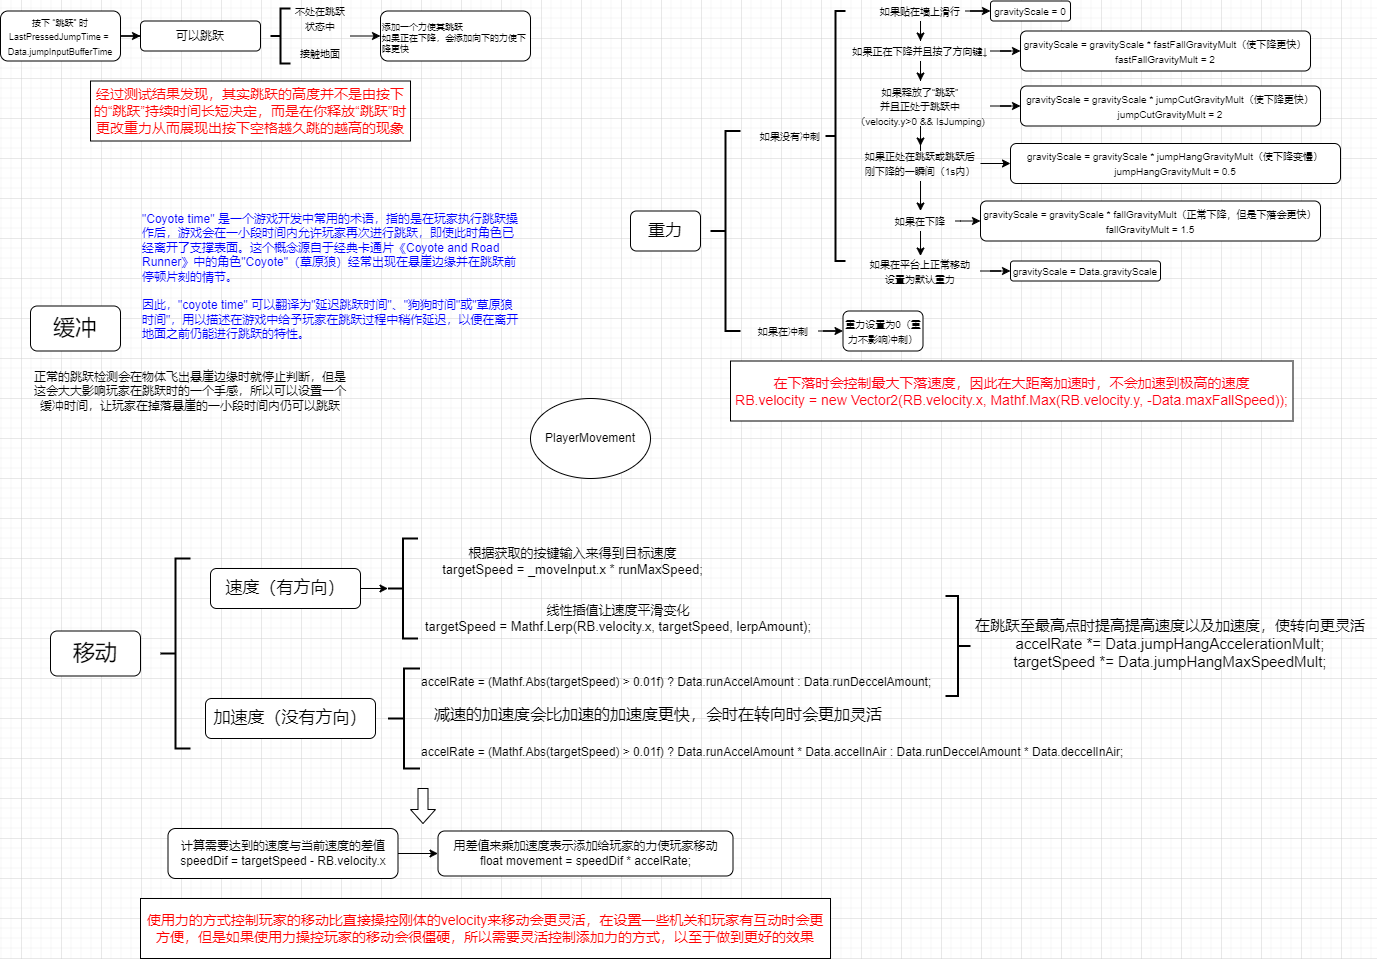

The diagram above was exported from draw.io. Its source (the exported page's mxGraphModel, read from the mxfile embedded in the PNG):
<mxGraphModel dx="1793" dy="2845" grid="1" gridSize="10" guides="1" tooltips="1" connect="1" arrows="1" fold="1" page="1" pageScale="1" pageWidth="1800" pageHeight="1800" math="0" shadow="0">
  <root>
    <mxCell id="0" />
    <mxCell id="1" parent="0" />
    <mxCell id="EYlVY_JouzwVkIWxApis-1" value="PlayerMovement" style="ellipse;whiteSpace=wrap;html=1;" parent="1" vertex="1">
      <mxGeometry x="1750" y="-40" width="120" height="80" as="geometry" />
    </mxCell>
    <mxCell id="zCzsBqM02ZfoCLKbF_8U-13" style="edgeStyle=orthogonalEdgeStyle;rounded=0;orthogonalLoop=1;jettySize=auto;html=1;entryX=0;entryY=0.5;entryDx=0;entryDy=0;" parent="1" source="EYlVY_JouzwVkIWxApis-2" target="zCzsBqM02ZfoCLKbF_8U-12" edge="1">
      <mxGeometry relative="1" as="geometry" />
    </mxCell>
    <mxCell id="EYlVY_JouzwVkIWxApis-2" value="&lt;font style=&quot;font-size: 9px;&quot;&gt;按下 “跳跃” 时&lt;br&gt;LastPressedJumpTime =&amp;nbsp; Data.jumpInputBufferTime&lt;/font&gt;" style="rounded=1;whiteSpace=wrap;html=1;" parent="1" vertex="1">
      <mxGeometry x="1220" y="-427.5" width="120" height="50" as="geometry" />
    </mxCell>
    <mxCell id="EYlVY_JouzwVkIWxApis-6" value="&lt;font style=&quot;font-size: 9px;&quot;&gt;添加一个力使其跳跃&lt;br&gt;&lt;div style=&quot;&quot;&gt;&lt;span style=&quot;background-color: initial;&quot;&gt;如果正在下降，会添加向下的力使下降更快&lt;/span&gt;&lt;/div&gt;&lt;/font&gt;" style="rounded=1;whiteSpace=wrap;html=1;align=left;" parent="1" vertex="1">
      <mxGeometry x="1600" y="-427.5" width="150" height="50" as="geometry" />
    </mxCell>
    <mxCell id="zCzsBqM02ZfoCLKbF_8U-28" style="edgeStyle=orthogonalEdgeStyle;rounded=0;orthogonalLoop=1;jettySize=auto;html=1;entryX=0;entryY=0.5;entryDx=0;entryDy=0;" parent="1" target="EYlVY_JouzwVkIWxApis-6" edge="1">
      <mxGeometry relative="1" as="geometry">
        <mxPoint x="1570" y="-402.5" as="sourcePoint" />
      </mxGeometry>
    </mxCell>
    <mxCell id="zCzsBqM02ZfoCLKbF_8U-5" value="" style="strokeWidth=2;html=1;shape=mxgraph.flowchart.annotation_2;align=left;labelPosition=right;pointerEvents=1;" parent="1" vertex="1">
      <mxGeometry x="1490" y="-430" width="20" height="55" as="geometry" />
    </mxCell>
    <mxCell id="zCzsBqM02ZfoCLKbF_8U-7" value="&lt;font style=&quot;font-size: 10px;&quot;&gt;不处在跳跃状态中&lt;/font&gt;" style="text;html=1;strokeColor=none;fillColor=none;align=center;verticalAlign=middle;whiteSpace=wrap;rounded=0;" parent="1" vertex="1">
      <mxGeometry x="1510" y="-430" width="60" height="20" as="geometry" />
    </mxCell>
    <mxCell id="zCzsBqM02ZfoCLKbF_8U-8" value="&lt;font style=&quot;font-size: 10px;&quot;&gt;接触地面&lt;/font&gt;" style="text;html=1;strokeColor=none;fillColor=none;align=center;verticalAlign=middle;whiteSpace=wrap;rounded=0;" parent="1" vertex="1">
      <mxGeometry x="1510" y="-395" width="60" height="20" as="geometry" />
    </mxCell>
    <mxCell id="zCzsBqM02ZfoCLKbF_8U-12" value="可以跳跃" style="rounded=1;whiteSpace=wrap;html=1;" parent="1" vertex="1">
      <mxGeometry x="1360" y="-417.5" width="120" height="30" as="geometry" />
    </mxCell>
    <mxCell id="zCzsBqM02ZfoCLKbF_8U-16" value="&lt;font style=&quot;font-size: 14px;&quot; color=&quot;#ff0808&quot;&gt;经过测试结果发现，其实跳跃的高度并不是由按下的“跳跃”持续时间长短决定，而是在你释放“跳跃”时更改重力从而展现出按下空格越久跳的越高的现象&lt;/font&gt;" style="rounded=0;whiteSpace=wrap;html=1;" parent="1" vertex="1">
      <mxGeometry x="1310" y="-357.5" width="320" height="60" as="geometry" />
    </mxCell>
    <mxCell id="zCzsBqM02ZfoCLKbF_8U-21" value="&lt;font style=&quot;font-size: 17px;&quot;&gt;重力&lt;/font&gt;" style="rounded=1;whiteSpace=wrap;html=1;" parent="1" vertex="1">
      <mxGeometry x="1850" y="-227.5" width="70" height="40" as="geometry" />
    </mxCell>
    <mxCell id="zCzsBqM02ZfoCLKbF_8U-22" value="" style="strokeWidth=2;html=1;shape=mxgraph.flowchart.annotation_2;align=left;labelPosition=right;pointerEvents=1;" parent="1" vertex="1">
      <mxGeometry x="1930" y="-307.5" width="30" height="200" as="geometry" />
    </mxCell>
    <mxCell id="zCzsBqM02ZfoCLKbF_8U-23" value="&lt;font style=&quot;font-size: 10px;&quot;&gt;如果没有冲刺&lt;/font&gt;" style="text;html=1;strokeColor=none;fillColor=none;align=center;verticalAlign=middle;whiteSpace=wrap;rounded=0;" parent="1" vertex="1">
      <mxGeometry x="1975" y="-312.5" width="70" height="20" as="geometry" />
    </mxCell>
    <mxCell id="zCzsBqM02ZfoCLKbF_8U-27" style="edgeStyle=orthogonalEdgeStyle;rounded=0;orthogonalLoop=1;jettySize=auto;html=1;" parent="1" source="zCzsBqM02ZfoCLKbF_8U-24" target="zCzsBqM02ZfoCLKbF_8U-25" edge="1">
      <mxGeometry relative="1" as="geometry" />
    </mxCell>
    <mxCell id="zCzsBqM02ZfoCLKbF_8U-24" value="&lt;font style=&quot;font-size: 10px;&quot;&gt;如果在冲刺&lt;/font&gt;" style="text;html=1;strokeColor=none;fillColor=none;align=center;verticalAlign=middle;whiteSpace=wrap;rounded=0;" parent="1" vertex="1">
      <mxGeometry x="1967.5" y="-117.5" width="70" height="20" as="geometry" />
    </mxCell>
    <mxCell id="zCzsBqM02ZfoCLKbF_8U-25" value="&lt;font style=&quot;font-size: 10px;&quot;&gt;重力设置为0（重力不影响冲刺）&lt;/font&gt;" style="rounded=1;whiteSpace=wrap;html=1;" parent="1" vertex="1">
      <mxGeometry x="2062.5" y="-127.5" width="80" height="40" as="geometry" />
    </mxCell>
    <mxCell id="zCzsBqM02ZfoCLKbF_8U-29" value="" style="strokeWidth=2;html=1;shape=mxgraph.flowchart.annotation_2;align=left;labelPosition=right;pointerEvents=1;" parent="1" vertex="1">
      <mxGeometry x="2045" y="-427.5" width="20" height="250" as="geometry" />
    </mxCell>
    <mxCell id="zCzsBqM02ZfoCLKbF_8U-38" style="edgeStyle=orthogonalEdgeStyle;rounded=0;orthogonalLoop=1;jettySize=auto;html=1;" parent="1" source="zCzsBqM02ZfoCLKbF_8U-33" target="zCzsBqM02ZfoCLKbF_8U-35" edge="1">
      <mxGeometry relative="1" as="geometry" />
    </mxCell>
    <mxCell id="zCzsBqM02ZfoCLKbF_8U-61" style="edgeStyle=orthogonalEdgeStyle;rounded=0;orthogonalLoop=1;jettySize=auto;html=1;entryX=0.5;entryY=0;entryDx=0;entryDy=0;" parent="1" source="zCzsBqM02ZfoCLKbF_8U-33" target="zCzsBqM02ZfoCLKbF_8U-39" edge="1">
      <mxGeometry relative="1" as="geometry" />
    </mxCell>
    <mxCell id="zCzsBqM02ZfoCLKbF_8U-33" value="&lt;font style=&quot;font-size: 10px;&quot;&gt;如果贴在墙上滑行&lt;/font&gt;" style="text;html=1;strokeColor=none;fillColor=none;align=center;verticalAlign=middle;whiteSpace=wrap;rounded=0;" parent="1" vertex="1">
      <mxGeometry x="2095" y="-437.5" width="90" height="20" as="geometry" />
    </mxCell>
    <mxCell id="zCzsBqM02ZfoCLKbF_8U-35" value="&lt;font style=&quot;font-size: 10px;&quot;&gt;gravityScale = 0&lt;/font&gt;" style="rounded=1;whiteSpace=wrap;html=1;" parent="1" vertex="1">
      <mxGeometry x="2210" y="-437.5" width="80" height="20" as="geometry" />
    </mxCell>
    <mxCell id="zCzsBqM02ZfoCLKbF_8U-41" style="edgeStyle=orthogonalEdgeStyle;rounded=0;orthogonalLoop=1;jettySize=auto;html=1;entryX=0;entryY=0.5;entryDx=0;entryDy=0;" parent="1" source="zCzsBqM02ZfoCLKbF_8U-39" target="zCzsBqM02ZfoCLKbF_8U-40" edge="1">
      <mxGeometry relative="1" as="geometry" />
    </mxCell>
    <mxCell id="zCzsBqM02ZfoCLKbF_8U-48" style="edgeStyle=orthogonalEdgeStyle;rounded=0;orthogonalLoop=1;jettySize=auto;html=1;" parent="1" source="zCzsBqM02ZfoCLKbF_8U-39" target="zCzsBqM02ZfoCLKbF_8U-43" edge="1">
      <mxGeometry relative="1" as="geometry" />
    </mxCell>
    <mxCell id="zCzsBqM02ZfoCLKbF_8U-39" value="&lt;span style=&quot;font-size: 10px;&quot;&gt;如果正在下降并且按了方向键↓&lt;/span&gt;" style="text;html=1;strokeColor=none;fillColor=none;align=center;verticalAlign=middle;whiteSpace=wrap;rounded=0;" parent="1" vertex="1">
      <mxGeometry x="2070" y="-397.5" width="140" height="20" as="geometry" />
    </mxCell>
    <mxCell id="zCzsBqM02ZfoCLKbF_8U-40" value="&lt;font style=&quot;font-size: 10px;&quot;&gt;gravityScale = gravityScale * fastFallGravityMult（使下降更快）&lt;br&gt;fastFallGravityMult = 2&lt;br&gt;&lt;/font&gt;" style="rounded=1;whiteSpace=wrap;html=1;" parent="1" vertex="1">
      <mxGeometry x="2240" y="-407.5" width="290" height="40" as="geometry" />
    </mxCell>
    <mxCell id="zCzsBqM02ZfoCLKbF_8U-47" style="edgeStyle=orthogonalEdgeStyle;rounded=0;orthogonalLoop=1;jettySize=auto;html=1;entryX=0;entryY=0.5;entryDx=0;entryDy=0;" parent="1" source="zCzsBqM02ZfoCLKbF_8U-43" target="zCzsBqM02ZfoCLKbF_8U-46" edge="1">
      <mxGeometry relative="1" as="geometry" />
    </mxCell>
    <mxCell id="zCzsBqM02ZfoCLKbF_8U-63" style="edgeStyle=orthogonalEdgeStyle;rounded=0;orthogonalLoop=1;jettySize=auto;html=1;exitX=0.5;exitY=1;exitDx=0;exitDy=0;" parent="1" source="zCzsBqM02ZfoCLKbF_8U-43" target="zCzsBqM02ZfoCLKbF_8U-53" edge="1">
      <mxGeometry relative="1" as="geometry" />
    </mxCell>
    <mxCell id="zCzsBqM02ZfoCLKbF_8U-43" value="&lt;span style=&quot;font-size: 10px;&quot;&gt;如果释放了“跳跃”&lt;br&gt;并且正处于跳跃中&lt;br&gt;（velocity.y&amp;gt;0 &amp;amp;&amp;amp; IsJumping)&lt;br&gt;&lt;/span&gt;" style="text;html=1;strokeColor=none;fillColor=none;align=center;verticalAlign=middle;whiteSpace=wrap;rounded=0;" parent="1" vertex="1">
      <mxGeometry x="2070" y="-357.5" width="140" height="50" as="geometry" />
    </mxCell>
    <mxCell id="zCzsBqM02ZfoCLKbF_8U-46" value="&lt;font style=&quot;font-size: 10px;&quot;&gt;gravityScale = gravityScale * jumpCutGravityMult（使下降更快）&lt;br&gt;jumpCutGravityMult = 2&lt;br&gt;&lt;/font&gt;" style="rounded=1;whiteSpace=wrap;html=1;" parent="1" vertex="1">
      <mxGeometry x="2240" y="-352.5" width="300" height="40" as="geometry" />
    </mxCell>
    <mxCell id="zCzsBqM02ZfoCLKbF_8U-49" value="&lt;font style=&quot;font-size: 14px;&quot; color=&quot;#ff0011&quot;&gt;在下落时会控制最大下落速度，因此在大距离加速时，不会加速到极高的速度&lt;br&gt;RB.velocity = new Vector2(RB.velocity.x, Mathf.Max(RB.velocity.y, -Data.maxFallSpeed));&lt;/font&gt;" style="rounded=0;whiteSpace=wrap;html=1;" parent="1" vertex="1">
      <mxGeometry x="1950" y="-77.5" width="562.5" height="60" as="geometry" />
    </mxCell>
    <mxCell id="zCzsBqM02ZfoCLKbF_8U-52" style="edgeStyle=orthogonalEdgeStyle;rounded=0;orthogonalLoop=1;jettySize=auto;html=1;entryX=0;entryY=0.5;entryDx=0;entryDy=0;" parent="1" source="zCzsBqM02ZfoCLKbF_8U-50" target="zCzsBqM02ZfoCLKbF_8U-51" edge="1">
      <mxGeometry relative="1" as="geometry" />
    </mxCell>
    <mxCell id="zCzsBqM02ZfoCLKbF_8U-50" value="&lt;span style=&quot;font-size: 10px;&quot;&gt;如果在平台上正常移动&lt;br&gt;设置为默认重力&lt;br&gt;&lt;/span&gt;" style="text;html=1;strokeColor=none;fillColor=none;align=center;verticalAlign=middle;whiteSpace=wrap;rounded=0;" parent="1" vertex="1">
      <mxGeometry x="2080" y="-182.5" width="120" height="30" as="geometry" />
    </mxCell>
    <mxCell id="zCzsBqM02ZfoCLKbF_8U-51" value="&lt;font style=&quot;font-size: 10px;&quot;&gt;gravityScale = Data.gravityScale&lt;/font&gt;" style="rounded=1;whiteSpace=wrap;html=1;" parent="1" vertex="1">
      <mxGeometry x="2230" y="-177.5" width="150" height="20" as="geometry" />
    </mxCell>
    <mxCell id="zCzsBqM02ZfoCLKbF_8U-59" style="edgeStyle=orthogonalEdgeStyle;rounded=0;orthogonalLoop=1;jettySize=auto;html=1;entryX=0;entryY=0.5;entryDx=0;entryDy=0;" parent="1" source="zCzsBqM02ZfoCLKbF_8U-53" target="zCzsBqM02ZfoCLKbF_8U-58" edge="1">
      <mxGeometry relative="1" as="geometry" />
    </mxCell>
    <mxCell id="zCzsBqM02ZfoCLKbF_8U-62" style="edgeStyle=orthogonalEdgeStyle;rounded=0;orthogonalLoop=1;jettySize=auto;html=1;exitX=0.5;exitY=1;exitDx=0;exitDy=0;" parent="1" source="zCzsBqM02ZfoCLKbF_8U-53" target="zCzsBqM02ZfoCLKbF_8U-60" edge="1">
      <mxGeometry relative="1" as="geometry" />
    </mxCell>
    <mxCell id="zCzsBqM02ZfoCLKbF_8U-53" value="&lt;font style=&quot;font-size: 10px;&quot;&gt;如果正处在跳跃或跳跃后刚下降的一瞬间（1s内）&lt;br&gt;&lt;/font&gt;" style="text;html=1;strokeColor=none;fillColor=none;align=center;verticalAlign=middle;whiteSpace=wrap;rounded=0;" parent="1" vertex="1">
      <mxGeometry x="2080" y="-292.5" width="120" height="35" as="geometry" />
    </mxCell>
    <mxCell id="zCzsBqM02ZfoCLKbF_8U-58" value="&lt;font style=&quot;font-size: 10px;&quot;&gt;gravityScale = gravityScale * jumpHangGravityMult（使下降变慢）&lt;br&gt;jumpHangGravityMult = 0.5&lt;br&gt;&lt;/font&gt;" style="rounded=1;whiteSpace=wrap;html=1;" parent="1" vertex="1">
      <mxGeometry x="2230" y="-295" width="330" height="40" as="geometry" />
    </mxCell>
    <mxCell id="zCzsBqM02ZfoCLKbF_8U-65" style="edgeStyle=orthogonalEdgeStyle;rounded=0;orthogonalLoop=1;jettySize=auto;html=1;entryX=0.5;entryY=0;entryDx=0;entryDy=0;" parent="1" source="zCzsBqM02ZfoCLKbF_8U-60" target="zCzsBqM02ZfoCLKbF_8U-50" edge="1">
      <mxGeometry relative="1" as="geometry" />
    </mxCell>
    <mxCell id="zCzsBqM02ZfoCLKbF_8U-66" style="edgeStyle=orthogonalEdgeStyle;rounded=0;orthogonalLoop=1;jettySize=auto;html=1;entryX=0;entryY=0.5;entryDx=0;entryDy=0;" parent="1" source="zCzsBqM02ZfoCLKbF_8U-60" target="zCzsBqM02ZfoCLKbF_8U-64" edge="1">
      <mxGeometry relative="1" as="geometry">
        <Array as="points">
          <mxPoint x="2180" y="-217.5" />
          <mxPoint x="2180" y="-217.5" />
        </Array>
      </mxGeometry>
    </mxCell>
    <mxCell id="zCzsBqM02ZfoCLKbF_8U-60" value="&lt;font style=&quot;font-size: 10px;&quot;&gt;如果在下降&lt;br&gt;&lt;/font&gt;" style="text;html=1;strokeColor=none;fillColor=none;align=center;verticalAlign=middle;whiteSpace=wrap;rounded=0;" parent="1" vertex="1">
      <mxGeometry x="2105" y="-227.5" width="70" height="20" as="geometry" />
    </mxCell>
    <mxCell id="zCzsBqM02ZfoCLKbF_8U-64" value="&lt;font style=&quot;font-size: 10px;&quot;&gt;gravityScale = gravityScale * fallGravityMult（正常下降，但是下落会更快）&lt;br&gt;fallGravityMult = 1.5&lt;br&gt;&lt;/font&gt;" style="rounded=1;whiteSpace=wrap;html=1;" parent="1" vertex="1">
      <mxGeometry x="2200" y="-237.5" width="340" height="40" as="geometry" />
    </mxCell>
    <mxCell id="3_X8eJhl-hVqTuJ5OU5M-3" value="&lt;font style=&quot;font-size: 22px;&quot;&gt;移动&lt;/font&gt;" style="rounded=1;whiteSpace=wrap;html=1;" parent="1" vertex="1">
      <mxGeometry x="1270" y="192.5" width="90" height="45" as="geometry" />
    </mxCell>
    <mxCell id="3_X8eJhl-hVqTuJ5OU5M-6" value="" style="strokeWidth=2;html=1;shape=mxgraph.flowchart.annotation_2;align=left;labelPosition=right;pointerEvents=1;" parent="1" vertex="1">
      <mxGeometry x="1380" y="120" width="30" height="190" as="geometry" />
    </mxCell>
    <mxCell id="3_X8eJhl-hVqTuJ5OU5M-7" value="&lt;span style=&quot;font-size: 17px;&quot;&gt;速度（有方向）&lt;/span&gt;" style="rounded=1;whiteSpace=wrap;html=1;" parent="1" vertex="1">
      <mxGeometry x="1430" y="130" width="150" height="40" as="geometry" />
    </mxCell>
    <mxCell id="3_X8eJhl-hVqTuJ5OU5M-8" value="&lt;span style=&quot;font-size: 17px;&quot;&gt;加速度（没有方向）&lt;/span&gt;" style="rounded=1;whiteSpace=wrap;html=1;" parent="1" vertex="1">
      <mxGeometry x="1425" y="260" width="170" height="40" as="geometry" />
    </mxCell>
    <mxCell id="3_X8eJhl-hVqTuJ5OU5M-9" value="&lt;font style=&quot;font-size: 13px;&quot;&gt;根据获取的按键输入来得到目标速度&lt;br&gt;targetSpeed = _moveInput.x * runMaxSpeed;&lt;/font&gt;" style="text;html=1;strokeColor=none;fillColor=none;align=center;verticalAlign=middle;whiteSpace=wrap;rounded=0;" parent="1" vertex="1">
      <mxGeometry x="1637.5" y="100" width="310.5" height="45" as="geometry" />
    </mxCell>
    <mxCell id="3_X8eJhl-hVqTuJ5OU5M-11" value="" style="strokeWidth=2;html=1;shape=mxgraph.flowchart.annotation_2;align=left;labelPosition=right;pointerEvents=1;" parent="1" vertex="1">
      <mxGeometry x="1607.5" y="100" width="30" height="100" as="geometry" />
    </mxCell>
    <mxCell id="3_X8eJhl-hVqTuJ5OU5M-12" style="edgeStyle=orthogonalEdgeStyle;rounded=0;orthogonalLoop=1;jettySize=auto;html=1;entryX=0;entryY=0.5;entryDx=0;entryDy=0;entryPerimeter=0;" parent="1" source="3_X8eJhl-hVqTuJ5OU5M-7" target="3_X8eJhl-hVqTuJ5OU5M-11" edge="1">
      <mxGeometry relative="1" as="geometry" />
    </mxCell>
    <mxCell id="3_X8eJhl-hVqTuJ5OU5M-14" value="&lt;font style=&quot;font-size: 13px;&quot;&gt;线性插值让速度平滑变化&lt;br&gt;targetSpeed = Mathf.Lerp(RB.velocity.x, targetSpeed, lerpAmount);&lt;/font&gt;" style="text;html=1;strokeColor=none;fillColor=none;align=center;verticalAlign=middle;whiteSpace=wrap;rounded=0;" parent="1" vertex="1">
      <mxGeometry x="1642.5" y="160" width="390" height="40" as="geometry" />
    </mxCell>
    <mxCell id="3_X8eJhl-hVqTuJ5OU5M-15" value="" style="strokeWidth=2;html=1;shape=mxgraph.flowchart.annotation_2;align=left;labelPosition=right;pointerEvents=1;" parent="1" vertex="1">
      <mxGeometry x="1607.5" y="230" width="32" height="100" as="geometry" />
    </mxCell>
    <mxCell id="3_X8eJhl-hVqTuJ5OU5M-19" value="accelRate = (Mathf.Abs(targetSpeed) &gt; 0.01f) ? Data.runAccelAmount : Data.runDeccelAmount;" style="text;whiteSpace=wrap;" parent="1" vertex="1">
      <mxGeometry x="1639.5" y="230" width="560" height="40" as="geometry" />
    </mxCell>
    <mxCell id="3_X8eJhl-hVqTuJ5OU5M-21" value="accelRate = (Mathf.Abs(targetSpeed) &gt; 0.01f) ? Data.runAccelAmount * Data.accelInAir : Data.runDeccelAmount * Data.deccelInAir;" style="text;whiteSpace=wrap;" parent="1" vertex="1">
      <mxGeometry x="1639.5" y="300" width="715" height="30" as="geometry" />
    </mxCell>
    <mxCell id="3_X8eJhl-hVqTuJ5OU5M-22" value="减速的加速度会比加速的加速度更快，会时在转向时会更加灵活" style="text;whiteSpace=wrap;fontSize=16;" parent="1" vertex="1">
      <mxGeometry x="1652" y="260" width="460" height="30" as="geometry" />
    </mxCell>
    <mxCell id="3_X8eJhl-hVqTuJ5OU5M-27" value="" style="shape=singleArrow;whiteSpace=wrap;html=1;arrowWidth=0.4;arrowSize=0.4;rotation=90;" parent="1" vertex="1">
      <mxGeometry x="1625" y="355" width="35" height="25" as="geometry" />
    </mxCell>
    <mxCell id="3_X8eJhl-hVqTuJ5OU5M-30" value="" style="edgeStyle=orthogonalEdgeStyle;rounded=0;orthogonalLoop=1;jettySize=auto;html=1;" parent="1" source="3_X8eJhl-hVqTuJ5OU5M-28" target="3_X8eJhl-hVqTuJ5OU5M-29" edge="1">
      <mxGeometry relative="1" as="geometry" />
    </mxCell>
    <mxCell id="3_X8eJhl-hVqTuJ5OU5M-28" value="计算需要达到的速度与当前速度的差值&lt;br&gt;speedDif = targetSpeed - RB.velocity.x" style="rounded=1;whiteSpace=wrap;html=1;" parent="1" vertex="1">
      <mxGeometry x="1387.5" y="390" width="230" height="50" as="geometry" />
    </mxCell>
    <mxCell id="3_X8eJhl-hVqTuJ5OU5M-29" value="用差值来乘加速度表示添加给玩家的力使玩家移动&lt;br&gt;float movement = speedDif * accelRate;" style="whiteSpace=wrap;html=1;rounded=1;" parent="1" vertex="1">
      <mxGeometry x="1657.5" y="392.5" width="295" height="45" as="geometry" />
    </mxCell>
    <mxCell id="3_X8eJhl-hVqTuJ5OU5M-34" style="edgeStyle=orthogonalEdgeStyle;rounded=0;orthogonalLoop=1;jettySize=auto;html=1;exitX=1;exitY=0.5;exitDx=0;exitDy=0;exitPerimeter=0;" parent="1" source="3_X8eJhl-hVqTuJ5OU5M-27" target="3_X8eJhl-hVqTuJ5OU5M-27" edge="1">
      <mxGeometry relative="1" as="geometry" />
    </mxCell>
    <mxCell id="3_X8eJhl-hVqTuJ5OU5M-35" value="&lt;font style=&quot;font-size: 14px;&quot; color=&quot;#ff0000&quot;&gt;使用力的方式控制玩家的移动比直接操控刚体的velocity来移动会更灵活，在设置一些机关和玩家有互动时会更方便，但是如果使用力操控玩家的移动会很僵硬，所以需要灵活控制添加力的方式，以至于做到更好的效果&lt;/font&gt;" style="rounded=0;whiteSpace=wrap;html=1;" parent="1" vertex="1">
      <mxGeometry x="1360" y="460" width="690" height="60" as="geometry" />
    </mxCell>
    <mxCell id="3_X8eJhl-hVqTuJ5OU5M-40" value="&lt;font style=&quot;border-color: var(--border-color); font-size: 15px;&quot;&gt;在跳跃至最高点时提高提高速度以及加速度，使转向更灵活&lt;br style=&quot;border-color: var(--border-color);&quot;&gt;&lt;/font&gt;&lt;div style=&quot;border-color: var(--border-color); font-size: 15px;&quot;&gt;&lt;font style=&quot;border-color: var(--border-color);&quot;&gt;accelRate *= Data.jumpHangAccelerationMult;&lt;/font&gt;&lt;/div&gt;&lt;div style=&quot;border-color: var(--border-color); font-size: 15px;&quot;&gt;&lt;font style=&quot;border-color: var(--border-color);&quot;&gt;targetSpeed *= Data.jumpHangMaxSpeedMult;&lt;/font&gt;&lt;/div&gt;" style="text;html=1;strokeColor=none;fillColor=none;align=center;verticalAlign=middle;whiteSpace=wrap;rounded=0;" parent="1" vertex="1">
      <mxGeometry x="2184" y="157.5" width="412" height="95" as="geometry" />
    </mxCell>
    <mxCell id="3_X8eJhl-hVqTuJ5OU5M-41" value="" style="strokeWidth=2;html=1;shape=mxgraph.flowchart.annotation_2;align=left;labelPosition=right;pointerEvents=1;rotation=-180;" parent="1" vertex="1">
      <mxGeometry x="2165" y="157.5" width="25" height="100" as="geometry" />
    </mxCell>
    <mxCell id="3_X8eJhl-hVqTuJ5OU5M-44" value="&lt;font style=&quot;font-size: 22px;&quot;&gt;缓冲&lt;/font&gt;" style="rounded=1;whiteSpace=wrap;html=1;" parent="1" vertex="1">
      <mxGeometry x="1250" y="-132.5" width="90" height="45" as="geometry" />
    </mxCell>
    <mxCell id="3_X8eJhl-hVqTuJ5OU5M-45" value="正常的跳跃检测会在物体飞出悬崖边缘时就停止判断，但是这会大大影响玩家在跳跃时的一个手感，所以可以设置一个缓冲时间，让玩家在掉落悬崖的一小段时间内仍可以跳跃" style="text;html=1;strokeColor=none;fillColor=none;align=center;verticalAlign=middle;whiteSpace=wrap;rounded=0;" parent="1" vertex="1">
      <mxGeometry x="1250" y="-77.5" width="320" height="60" as="geometry" />
    </mxCell>
    <mxCell id="3_X8eJhl-hVqTuJ5OU5M-48" value="&quot;Coyote time&quot; 是一个游戏开发中常用的术语，指的是在玩家执行跳跃操作后，游戏会在一小段时间内允许玩家再次进行跳跃，即使此时角色已经离开了支撑表面。这个概念源自于经典卡通片《Coyote and Road Runner》中的角色&quot;Coyote&quot;（草原狼）经常出现在悬崖边缘并在跳跃前停顿片刻的情节。&#10;&#10;因此，&quot;coyote time&quot; 可以翻译为&quot;延迟跳跃时间&quot;、&quot;狗狗时间&quot;或&quot;草原狼时间&quot;，用以描述在游戏中给予玩家在跳跃过程中稍作延迟，以便在离开地面之前仍能进行跳跃的特性。" style="text;whiteSpace=wrap;fontColor=#0000FF;" parent="1" vertex="1">
      <mxGeometry x="1360" y="-232.5" width="380" height="140" as="geometry" />
    </mxCell>
  </root>
</mxGraphModel>